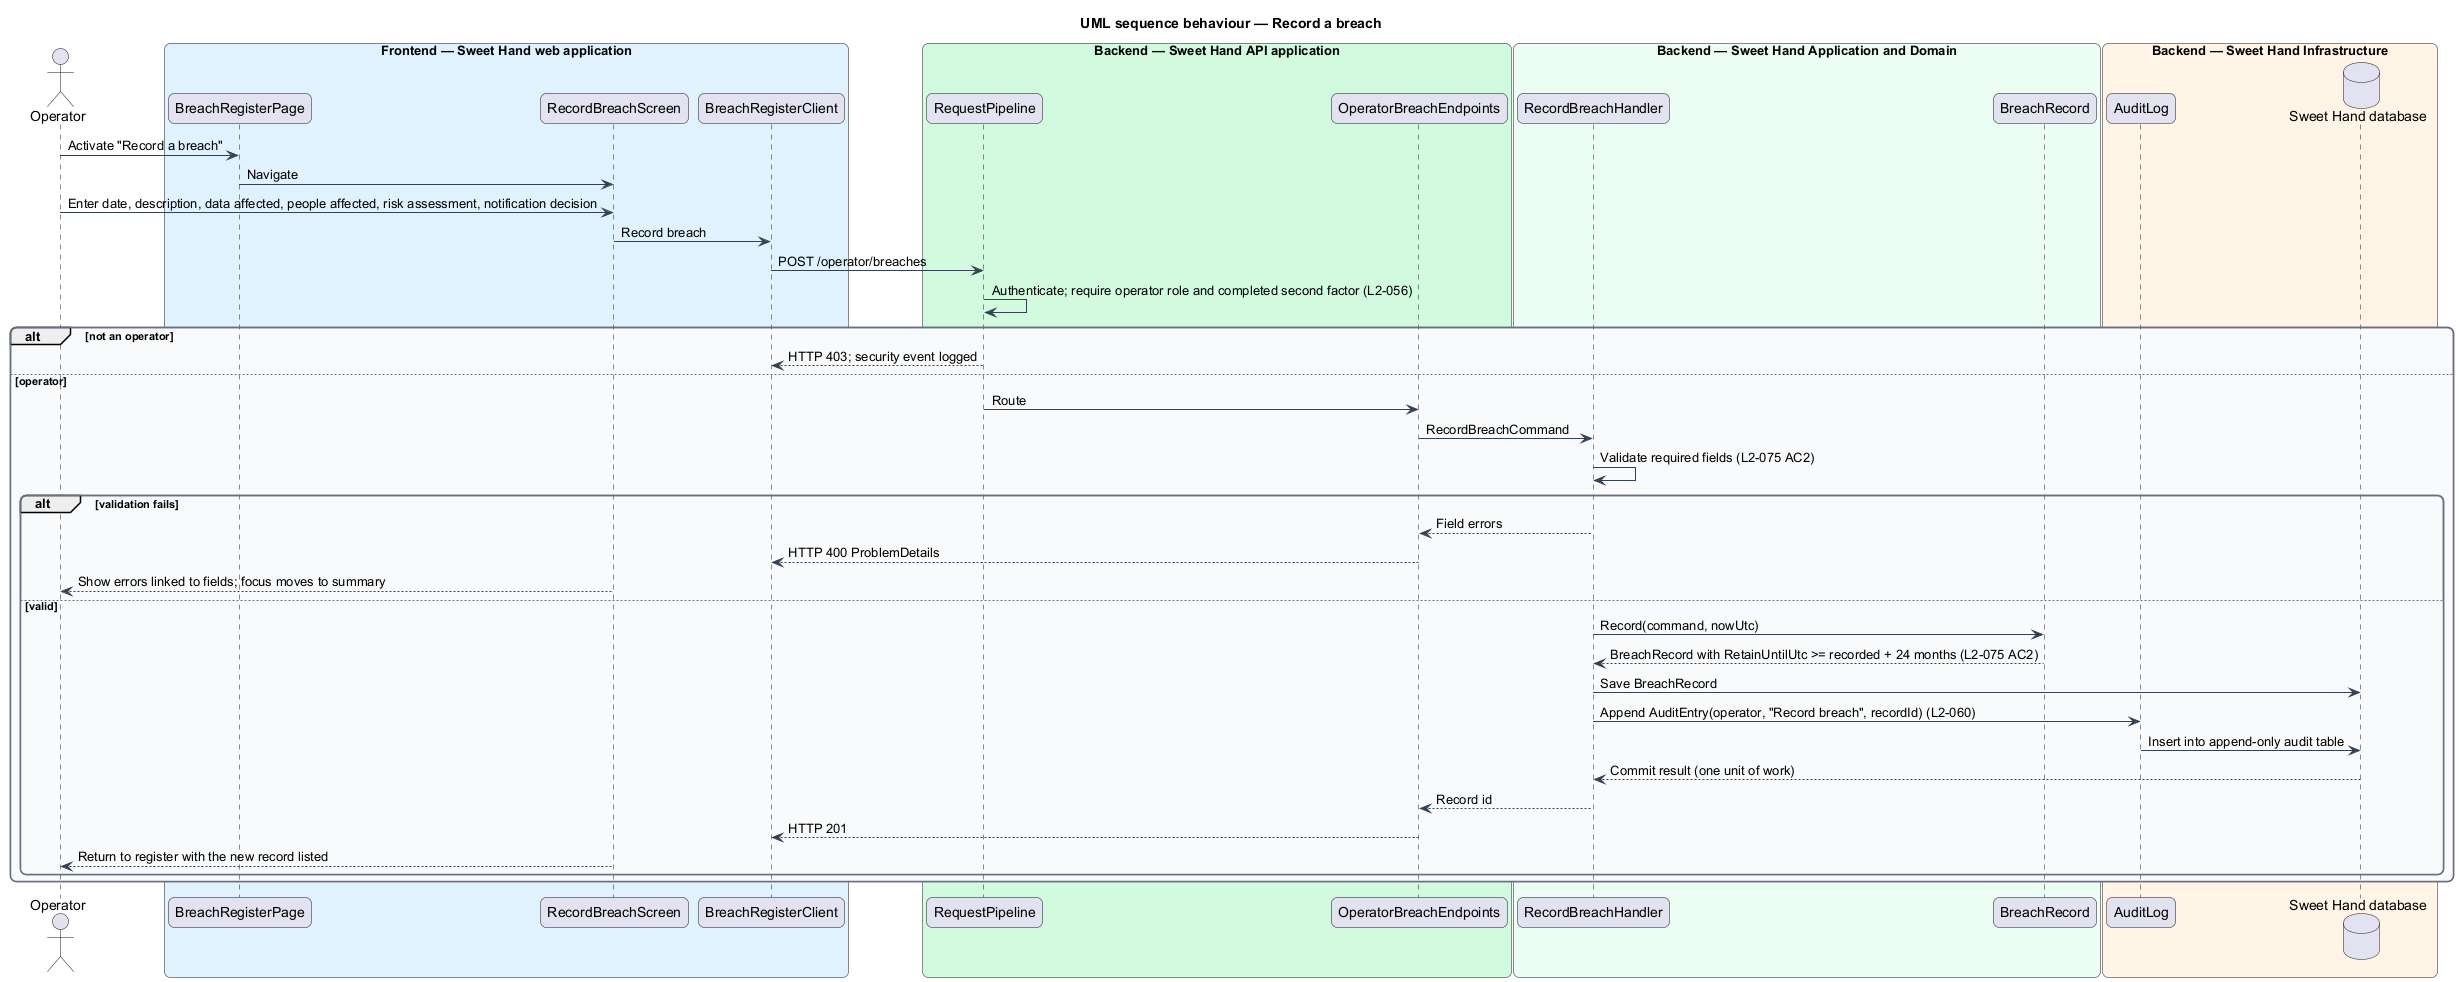

The diagram above was rendered by PlantUML. Its source (embedded in the PNG):
@startuml
title UML sequence behaviour — Record a breach
skinparam backgroundColor #FFFFFF
skinparam shadowing false
skinparam roundcorner 12
skinparam defaultFontName Arial
skinparam ArrowColor #344054
skinparam rectangle {
  BorderColor #344054
  FontColor #101828
}
skinparam package {
  BorderColor #667085
  FontColor #101828
  BackgroundColor #F9FAFB
}
actor "Operator" as actor
box "Frontend — Sweet Hand web application" #E0F2FE
  participant "BreachRegisterPage" as page
  participant "RecordBreachScreen" as screen
  participant "BreachRegisterClient" as client
end box
box "Backend — Sweet Hand API application" #D1FADF
  participant "RequestPipeline" as pipeline
  participant "OperatorBreachEndpoints" as endpoints
end box
box "Backend — Sweet Hand Application and Domain" #ECFDF3
  participant "RecordBreachHandler" as handler
  participant "BreachRecord" as record
end box
box "Backend — Sweet Hand Infrastructure" #FFF4E5
  participant "AuditLog" as audit
  database "Sweet Hand database" as db
end box

actor -> page : Activate "Record a breach"
page -> screen : Navigate
actor -> screen : Enter date, description, data affected, people affected, risk assessment, notification decision
screen -> client : Record breach
client -> pipeline : POST /operator/breaches
pipeline -> pipeline : Authenticate; require operator role and completed second factor (L2-056)
alt not an operator
  pipeline --> client : HTTP 403; security event logged
else operator
  pipeline -> endpoints : Route
  endpoints -> handler : RecordBreachCommand
  handler -> handler : Validate required fields (L2-075 AC2)
  alt validation fails
    handler --> endpoints : Field errors
    endpoints --> client : HTTP 400 ProblemDetails
    screen --> actor : Show errors linked to fields; focus moves to summary
  else valid
    handler -> record : Record(command, nowUtc)
    record --> handler : BreachRecord with RetainUntilUtc >= recorded + 24 months (L2-075 AC2)
    handler -> db : Save BreachRecord
    handler -> audit : Append AuditEntry(operator, "Record breach", recordId) (L2-060)
    audit -> db : Insert into append-only audit table
    db --> handler : Commit result (one unit of work)
    handler --> endpoints : Record id
    endpoints --> client : HTTP 201
    screen --> actor : Return to register with the new record listed
  end
end
@enduml